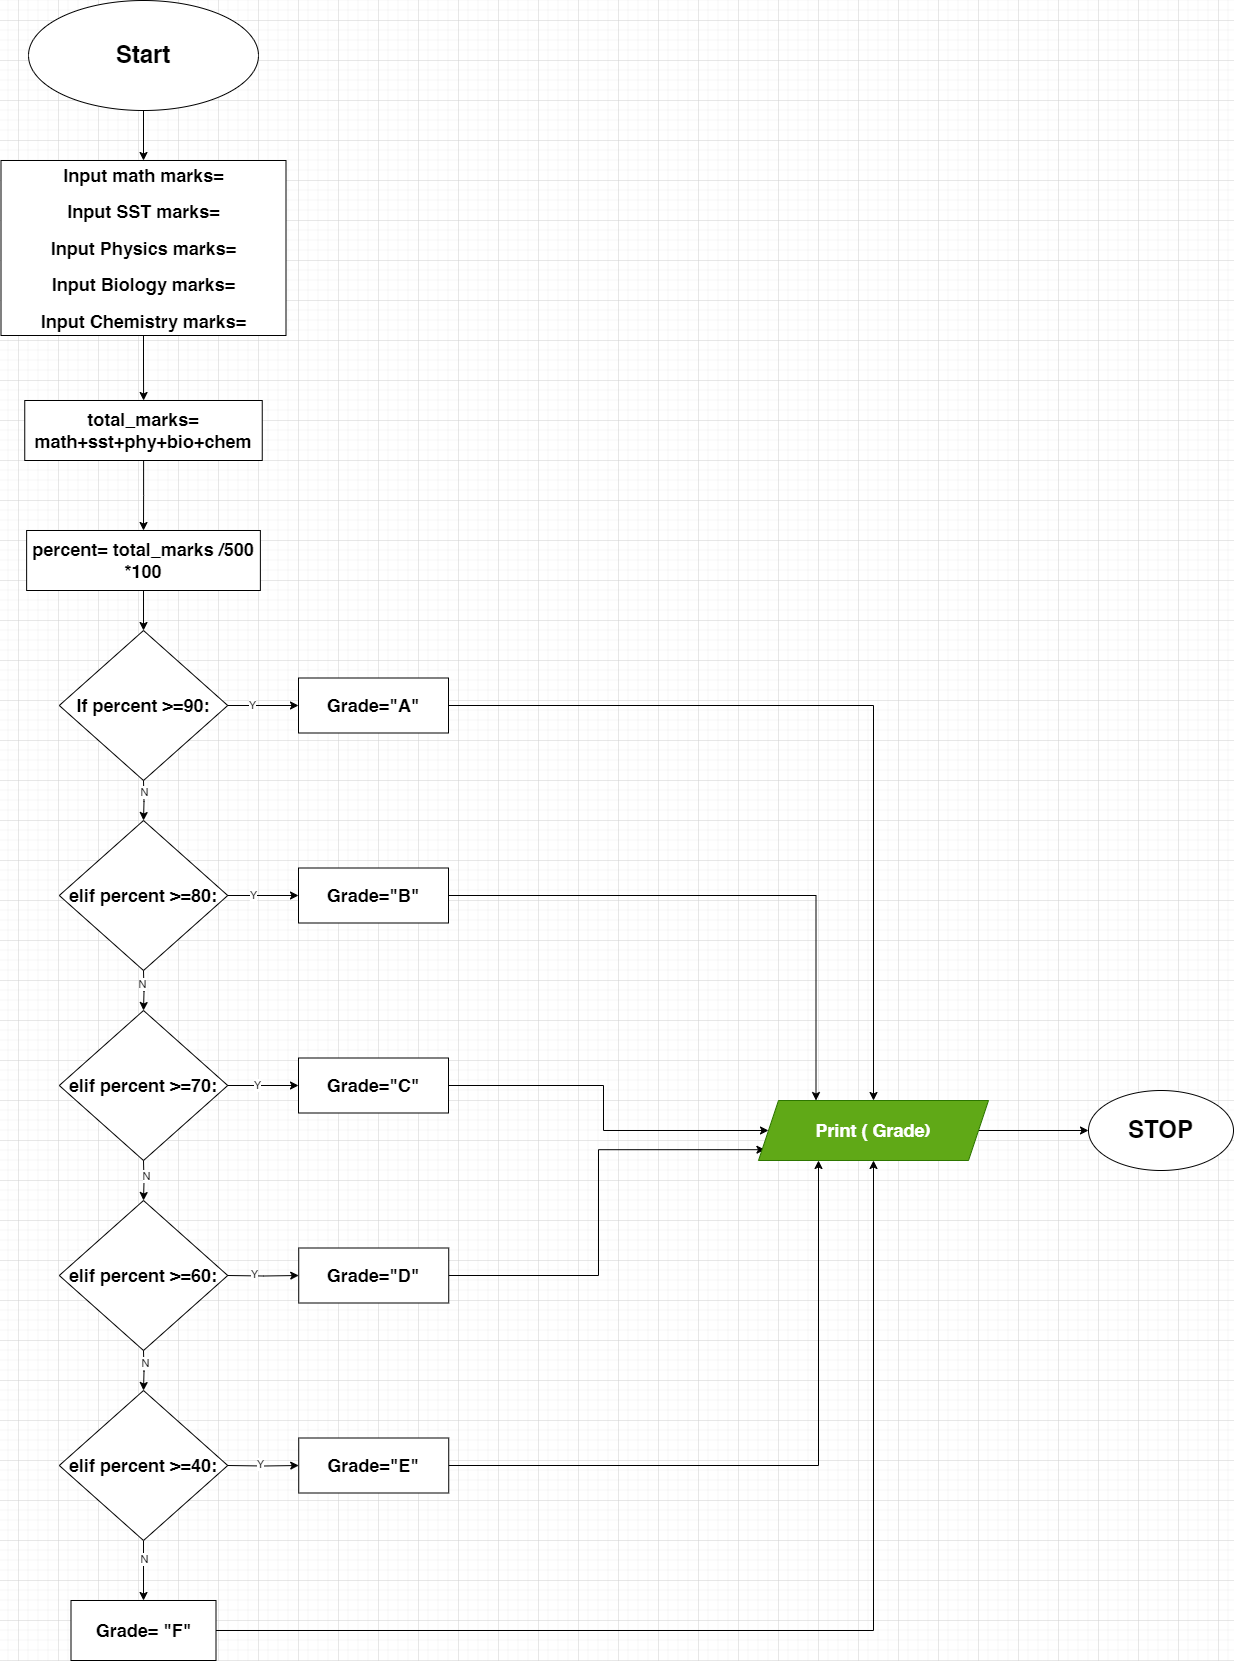

The diagram above was exported from draw.io. Its source (the exported page's mxGraphModel, read from the mxfile embedded in the PNG):
<mxGraphModel dx="1434" dy="786" grid="1" gridSize="10" guides="1" tooltips="1" connect="1" arrows="1" fold="1" page="1" pageScale="1" pageWidth="850" pageHeight="1100" math="0" shadow="0">
  <root>
    <mxCell id="0" />
    <mxCell id="1" parent="0" />
    <mxCell id="AhbMlmTuy0PhjJGkMVE--4" value="" style="edgeStyle=orthogonalEdgeStyle;rounded=0;orthogonalLoop=1;jettySize=auto;html=1;" edge="1" parent="1" source="AhbMlmTuy0PhjJGkMVE--2" target="AhbMlmTuy0PhjJGkMVE--3">
      <mxGeometry relative="1" as="geometry" />
    </mxCell>
    <mxCell id="AhbMlmTuy0PhjJGkMVE--2" value="&lt;h1&gt;Start&lt;/h1&gt;" style="ellipse;whiteSpace=wrap;html=1;" vertex="1" parent="1">
      <mxGeometry x="290" y="60" width="230" height="110" as="geometry" />
    </mxCell>
    <mxCell id="AhbMlmTuy0PhjJGkMVE--6" value="" style="edgeStyle=orthogonalEdgeStyle;rounded=0;orthogonalLoop=1;jettySize=auto;html=1;" edge="1" parent="1" source="AhbMlmTuy0PhjJGkMVE--3" target="AhbMlmTuy0PhjJGkMVE--5">
      <mxGeometry relative="1" as="geometry" />
    </mxCell>
    <mxCell id="AhbMlmTuy0PhjJGkMVE--3" value="&lt;h2&gt;Input math marks=&lt;br&gt;&lt;/h2&gt;&lt;h2&gt;Input SST marks=&lt;br&gt;&lt;/h2&gt;&lt;h2&gt;Input Physics marks=&lt;br&gt;&lt;/h2&gt;&lt;h2&gt;Input Biology marks=&lt;br&gt;&lt;/h2&gt;&lt;h2&gt;Input Chemistry marks=&lt;/h2&gt;" style="whiteSpace=wrap;html=1;" vertex="1" parent="1">
      <mxGeometry x="262.5" y="220" width="285" height="175" as="geometry" />
    </mxCell>
    <mxCell id="AhbMlmTuy0PhjJGkMVE--8" value="" style="edgeStyle=orthogonalEdgeStyle;rounded=0;orthogonalLoop=1;jettySize=auto;html=1;" edge="1" parent="1" source="AhbMlmTuy0PhjJGkMVE--5" target="AhbMlmTuy0PhjJGkMVE--7">
      <mxGeometry relative="1" as="geometry" />
    </mxCell>
    <mxCell id="AhbMlmTuy0PhjJGkMVE--5" value="&lt;h2&gt;total_marks= math+sst+phy+bio+chem&lt;/h2&gt;" style="whiteSpace=wrap;html=1;" vertex="1" parent="1">
      <mxGeometry x="286.25" y="460" width="237.5" height="60" as="geometry" />
    </mxCell>
    <mxCell id="AhbMlmTuy0PhjJGkMVE--10" value="" style="edgeStyle=orthogonalEdgeStyle;rounded=0;orthogonalLoop=1;jettySize=auto;html=1;" edge="1" parent="1" source="AhbMlmTuy0PhjJGkMVE--7" target="AhbMlmTuy0PhjJGkMVE--9">
      <mxGeometry relative="1" as="geometry" />
    </mxCell>
    <mxCell id="AhbMlmTuy0PhjJGkMVE--7" value="&lt;h2&gt;percent= total_marks /500 *100&lt;/h2&gt;" style="whiteSpace=wrap;html=1;" vertex="1" parent="1">
      <mxGeometry x="288.13" y="590" width="233.75" height="60" as="geometry" />
    </mxCell>
    <mxCell id="AhbMlmTuy0PhjJGkMVE--17" value="" style="edgeStyle=orthogonalEdgeStyle;rounded=0;orthogonalLoop=1;jettySize=auto;html=1;" edge="1" parent="1" source="AhbMlmTuy0PhjJGkMVE--9" target="AhbMlmTuy0PhjJGkMVE--16">
      <mxGeometry relative="1" as="geometry" />
    </mxCell>
    <mxCell id="AhbMlmTuy0PhjJGkMVE--50" value="Y" style="edgeLabel;html=1;align=center;verticalAlign=middle;resizable=0;points=[];" vertex="1" connectable="0" parent="AhbMlmTuy0PhjJGkMVE--17">
      <mxGeometry x="-0.3259" y="1" relative="1" as="geometry">
        <mxPoint as="offset" />
      </mxGeometry>
    </mxCell>
    <mxCell id="AhbMlmTuy0PhjJGkMVE--9" value="&lt;h2&gt;If percent &amp;gt;=90:&lt;/h2&gt;" style="rhombus;whiteSpace=wrap;html=1;" vertex="1" parent="1">
      <mxGeometry x="320.79" y="690" width="168.44" height="150" as="geometry" />
    </mxCell>
    <mxCell id="AhbMlmTuy0PhjJGkMVE--40" value="" style="edgeStyle=orthogonalEdgeStyle;rounded=0;orthogonalLoop=1;jettySize=auto;html=1;" edge="1" parent="1" source="AhbMlmTuy0PhjJGkMVE--16" target="AhbMlmTuy0PhjJGkMVE--39">
      <mxGeometry relative="1" as="geometry" />
    </mxCell>
    <mxCell id="AhbMlmTuy0PhjJGkMVE--16" value="&lt;h2&gt;Grade=&quot;A&quot;&lt;/h2&gt;" style="whiteSpace=wrap;html=1;" vertex="1" parent="1">
      <mxGeometry x="560" y="737.5" width="150" height="55" as="geometry" />
    </mxCell>
    <mxCell id="AhbMlmTuy0PhjJGkMVE--18" value="" style="edgeStyle=orthogonalEdgeStyle;rounded=0;orthogonalLoop=1;jettySize=auto;html=1;" edge="1" parent="1" target="AhbMlmTuy0PhjJGkMVE--20">
      <mxGeometry relative="1" as="geometry">
        <mxPoint x="405" y="840" as="sourcePoint" />
      </mxGeometry>
    </mxCell>
    <mxCell id="AhbMlmTuy0PhjJGkMVE--52" value="N" style="edgeLabel;html=1;align=center;verticalAlign=middle;resizable=0;points=[];" vertex="1" connectable="0" parent="AhbMlmTuy0PhjJGkMVE--18">
      <mxGeometry x="-0.3901" relative="1" as="geometry">
        <mxPoint as="offset" />
      </mxGeometry>
    </mxCell>
    <mxCell id="AhbMlmTuy0PhjJGkMVE--19" value="" style="edgeStyle=orthogonalEdgeStyle;rounded=0;orthogonalLoop=1;jettySize=auto;html=1;" edge="1" parent="1" source="AhbMlmTuy0PhjJGkMVE--20" target="AhbMlmTuy0PhjJGkMVE--21">
      <mxGeometry relative="1" as="geometry" />
    </mxCell>
    <mxCell id="AhbMlmTuy0PhjJGkMVE--51" value="Y" style="edgeLabel;html=1;align=center;verticalAlign=middle;resizable=0;points=[];" vertex="1" connectable="0" parent="AhbMlmTuy0PhjJGkMVE--19">
      <mxGeometry x="-0.29" y="1" relative="1" as="geometry">
        <mxPoint as="offset" />
      </mxGeometry>
    </mxCell>
    <mxCell id="AhbMlmTuy0PhjJGkMVE--20" value="&lt;h2&gt;elif percent &amp;gt;=80:&lt;/h2&gt;" style="rhombus;whiteSpace=wrap;html=1;" vertex="1" parent="1">
      <mxGeometry x="320.79" y="880" width="168.44" height="150" as="geometry" />
    </mxCell>
    <mxCell id="AhbMlmTuy0PhjJGkMVE--41" style="edgeStyle=orthogonalEdgeStyle;rounded=0;orthogonalLoop=1;jettySize=auto;html=1;entryX=0.25;entryY=0;entryDx=0;entryDy=0;" edge="1" parent="1" source="AhbMlmTuy0PhjJGkMVE--21" target="AhbMlmTuy0PhjJGkMVE--39">
      <mxGeometry relative="1" as="geometry" />
    </mxCell>
    <mxCell id="AhbMlmTuy0PhjJGkMVE--21" value="&lt;h2&gt;Grade=&quot;B&quot;&lt;/h2&gt;" style="whiteSpace=wrap;html=1;" vertex="1" parent="1">
      <mxGeometry x="560" y="927.5" width="150" height="55" as="geometry" />
    </mxCell>
    <mxCell id="AhbMlmTuy0PhjJGkMVE--22" value="" style="edgeStyle=orthogonalEdgeStyle;rounded=0;orthogonalLoop=1;jettySize=auto;html=1;" edge="1" parent="1" target="AhbMlmTuy0PhjJGkMVE--24">
      <mxGeometry relative="1" as="geometry">
        <mxPoint x="405" y="1030" as="sourcePoint" />
      </mxGeometry>
    </mxCell>
    <mxCell id="AhbMlmTuy0PhjJGkMVE--53" value="N" style="edgeLabel;html=1;align=center;verticalAlign=middle;resizable=0;points=[];" vertex="1" connectable="0" parent="AhbMlmTuy0PhjJGkMVE--22">
      <mxGeometry x="-0.3766" y="-2" relative="1" as="geometry">
        <mxPoint as="offset" />
      </mxGeometry>
    </mxCell>
    <mxCell id="AhbMlmTuy0PhjJGkMVE--23" value="" style="edgeStyle=orthogonalEdgeStyle;rounded=0;orthogonalLoop=1;jettySize=auto;html=1;" edge="1" parent="1" source="AhbMlmTuy0PhjJGkMVE--24" target="AhbMlmTuy0PhjJGkMVE--25">
      <mxGeometry relative="1" as="geometry" />
    </mxCell>
    <mxCell id="AhbMlmTuy0PhjJGkMVE--54" value="Y" style="edgeLabel;html=1;align=center;verticalAlign=middle;resizable=0;points=[];" vertex="1" connectable="0" parent="AhbMlmTuy0PhjJGkMVE--23">
      <mxGeometry x="-0.1806" y="1" relative="1" as="geometry">
        <mxPoint as="offset" />
      </mxGeometry>
    </mxCell>
    <mxCell id="AhbMlmTuy0PhjJGkMVE--24" value="&lt;h2&gt;elif percent &amp;gt;=70:&lt;/h2&gt;" style="rhombus;whiteSpace=wrap;html=1;" vertex="1" parent="1">
      <mxGeometry x="320.79" y="1070" width="168.44" height="150" as="geometry" />
    </mxCell>
    <mxCell id="AhbMlmTuy0PhjJGkMVE--42" style="edgeStyle=orthogonalEdgeStyle;rounded=0;orthogonalLoop=1;jettySize=auto;html=1;entryX=0;entryY=0.5;entryDx=0;entryDy=0;" edge="1" parent="1" source="AhbMlmTuy0PhjJGkMVE--25" target="AhbMlmTuy0PhjJGkMVE--39">
      <mxGeometry relative="1" as="geometry" />
    </mxCell>
    <mxCell id="AhbMlmTuy0PhjJGkMVE--25" value="&lt;h2&gt;Grade=&quot;C&quot;&lt;/h2&gt;" style="whiteSpace=wrap;html=1;" vertex="1" parent="1">
      <mxGeometry x="560" y="1117.5" width="150" height="55" as="geometry" />
    </mxCell>
    <mxCell id="AhbMlmTuy0PhjJGkMVE--26" value="" style="edgeStyle=orthogonalEdgeStyle;rounded=0;orthogonalLoop=1;jettySize=auto;html=1;" edge="1" parent="1" target="AhbMlmTuy0PhjJGkMVE--28">
      <mxGeometry relative="1" as="geometry">
        <mxPoint x="405" y="1220" as="sourcePoint" />
      </mxGeometry>
    </mxCell>
    <mxCell id="AhbMlmTuy0PhjJGkMVE--55" value="N" style="edgeLabel;html=1;align=center;verticalAlign=middle;resizable=0;points=[];" vertex="1" connectable="0" parent="AhbMlmTuy0PhjJGkMVE--26">
      <mxGeometry x="-0.1968" y="2" relative="1" as="geometry">
        <mxPoint as="offset" />
      </mxGeometry>
    </mxCell>
    <mxCell id="AhbMlmTuy0PhjJGkMVE--28" value="&lt;h2&gt;elif percent &amp;gt;=60:&lt;/h2&gt;" style="rhombus;whiteSpace=wrap;html=1;" vertex="1" parent="1">
      <mxGeometry x="320.79" y="1260" width="168.44" height="150" as="geometry" />
    </mxCell>
    <mxCell id="AhbMlmTuy0PhjJGkMVE--29" value="" style="edgeStyle=orthogonalEdgeStyle;rounded=0;orthogonalLoop=1;jettySize=auto;html=1;" edge="1" parent="1" target="AhbMlmTuy0PhjJGkMVE--30">
      <mxGeometry relative="1" as="geometry">
        <mxPoint x="489.23" y="1335" as="sourcePoint" />
      </mxGeometry>
    </mxCell>
    <mxCell id="AhbMlmTuy0PhjJGkMVE--56" value="Y" style="edgeLabel;html=1;align=center;verticalAlign=middle;resizable=0;points=[];" vertex="1" connectable="0" parent="AhbMlmTuy0PhjJGkMVE--29">
      <mxGeometry x="-0.28" y="2" relative="1" as="geometry">
        <mxPoint as="offset" />
      </mxGeometry>
    </mxCell>
    <mxCell id="AhbMlmTuy0PhjJGkMVE--43" style="edgeStyle=orthogonalEdgeStyle;rounded=0;orthogonalLoop=1;jettySize=auto;html=1;entryX=0.028;entryY=0.82;entryDx=0;entryDy=0;entryPerimeter=0;" edge="1" parent="1" source="AhbMlmTuy0PhjJGkMVE--30" target="AhbMlmTuy0PhjJGkMVE--39">
      <mxGeometry relative="1" as="geometry">
        <Array as="points">
          <mxPoint x="860" y="1335" />
          <mxPoint x="860" y="1209" />
        </Array>
      </mxGeometry>
    </mxCell>
    <mxCell id="AhbMlmTuy0PhjJGkMVE--30" value="&lt;h2&gt;Grade=&quot;D&quot;&lt;/h2&gt;" style="whiteSpace=wrap;html=1;" vertex="1" parent="1">
      <mxGeometry x="560.23" y="1307.5" width="150" height="55" as="geometry" />
    </mxCell>
    <mxCell id="AhbMlmTuy0PhjJGkMVE--33" value="" style="edgeStyle=orthogonalEdgeStyle;rounded=0;orthogonalLoop=1;jettySize=auto;html=1;" edge="1" parent="1" target="AhbMlmTuy0PhjJGkMVE--34">
      <mxGeometry relative="1" as="geometry">
        <mxPoint x="405" y="1410" as="sourcePoint" />
      </mxGeometry>
    </mxCell>
    <mxCell id="AhbMlmTuy0PhjJGkMVE--57" value="N" style="edgeLabel;html=1;align=center;verticalAlign=middle;resizable=0;points=[];" vertex="1" connectable="0" parent="AhbMlmTuy0PhjJGkMVE--33">
      <mxGeometry x="-0.3735" y="1" relative="1" as="geometry">
        <mxPoint as="offset" />
      </mxGeometry>
    </mxCell>
    <mxCell id="AhbMlmTuy0PhjJGkMVE--38" value="" style="edgeStyle=orthogonalEdgeStyle;rounded=0;orthogonalLoop=1;jettySize=auto;html=1;" edge="1" parent="1" source="AhbMlmTuy0PhjJGkMVE--34" target="AhbMlmTuy0PhjJGkMVE--37">
      <mxGeometry relative="1" as="geometry" />
    </mxCell>
    <mxCell id="AhbMlmTuy0PhjJGkMVE--59" value="N" style="edgeLabel;html=1;align=center;verticalAlign=middle;resizable=0;points=[];" vertex="1" connectable="0" parent="AhbMlmTuy0PhjJGkMVE--38">
      <mxGeometry x="-0.3946" relative="1" as="geometry">
        <mxPoint as="offset" />
      </mxGeometry>
    </mxCell>
    <mxCell id="AhbMlmTuy0PhjJGkMVE--34" value="&lt;h2&gt;elif percent &amp;gt;=40:&lt;/h2&gt;" style="rhombus;whiteSpace=wrap;html=1;" vertex="1" parent="1">
      <mxGeometry x="320.79" y="1450" width="168.44" height="150" as="geometry" />
    </mxCell>
    <mxCell id="AhbMlmTuy0PhjJGkMVE--35" value="" style="edgeStyle=orthogonalEdgeStyle;rounded=0;orthogonalLoop=1;jettySize=auto;html=1;" edge="1" parent="1" target="AhbMlmTuy0PhjJGkMVE--36">
      <mxGeometry relative="1" as="geometry">
        <mxPoint x="489.23" y="1525" as="sourcePoint" />
      </mxGeometry>
    </mxCell>
    <mxCell id="AhbMlmTuy0PhjJGkMVE--58" value="Y" style="edgeLabel;html=1;align=center;verticalAlign=middle;resizable=0;points=[];" vertex="1" connectable="0" parent="AhbMlmTuy0PhjJGkMVE--35">
      <mxGeometry x="-0.1178" y="2" relative="1" as="geometry">
        <mxPoint as="offset" />
      </mxGeometry>
    </mxCell>
    <mxCell id="AhbMlmTuy0PhjJGkMVE--44" style="edgeStyle=orthogonalEdgeStyle;rounded=0;orthogonalLoop=1;jettySize=auto;html=1;" edge="1" parent="1" source="AhbMlmTuy0PhjJGkMVE--36" target="AhbMlmTuy0PhjJGkMVE--39">
      <mxGeometry relative="1" as="geometry">
        <Array as="points">
          <mxPoint x="1080" y="1525" />
        </Array>
      </mxGeometry>
    </mxCell>
    <mxCell id="AhbMlmTuy0PhjJGkMVE--36" value="&lt;h2&gt;Grade=&quot;E&quot;&lt;/h2&gt;" style="whiteSpace=wrap;html=1;" vertex="1" parent="1">
      <mxGeometry x="560.23" y="1497.5" width="150" height="55" as="geometry" />
    </mxCell>
    <mxCell id="AhbMlmTuy0PhjJGkMVE--37" value="&lt;h2&gt;Grade= &quot;F&quot;&lt;/h2&gt;" style="whiteSpace=wrap;html=1;" vertex="1" parent="1">
      <mxGeometry x="332.5" y="1660" width="145" height="60" as="geometry" />
    </mxCell>
    <mxCell id="AhbMlmTuy0PhjJGkMVE--47" value="" style="edgeStyle=orthogonalEdgeStyle;rounded=0;orthogonalLoop=1;jettySize=auto;html=1;" edge="1" parent="1" source="AhbMlmTuy0PhjJGkMVE--39" target="AhbMlmTuy0PhjJGkMVE--46">
      <mxGeometry relative="1" as="geometry" />
    </mxCell>
    <mxCell id="AhbMlmTuy0PhjJGkMVE--39" value="&lt;h2&gt;Print ( Grade)&lt;/h2&gt;" style="shape=parallelogram;perimeter=parallelogramPerimeter;whiteSpace=wrap;html=1;fixedSize=1;fillColor=#60a917;fontColor=#ffffff;strokeColor=#2D7600;" vertex="1" parent="1">
      <mxGeometry x="1020" y="1160" width="230" height="60" as="geometry" />
    </mxCell>
    <mxCell id="AhbMlmTuy0PhjJGkMVE--45" style="edgeStyle=orthogonalEdgeStyle;rounded=0;orthogonalLoop=1;jettySize=auto;html=1;entryX=0.5;entryY=1;entryDx=0;entryDy=0;" edge="1" parent="1" source="AhbMlmTuy0PhjJGkMVE--37" target="AhbMlmTuy0PhjJGkMVE--39">
      <mxGeometry relative="1" as="geometry">
        <mxPoint x="1140" y="1230" as="targetPoint" />
        <Array as="points">
          <mxPoint x="1135" y="1690" />
        </Array>
      </mxGeometry>
    </mxCell>
    <mxCell id="AhbMlmTuy0PhjJGkMVE--46" value="&lt;h1&gt;STOP&lt;/h1&gt;" style="ellipse;whiteSpace=wrap;html=1;" vertex="1" parent="1">
      <mxGeometry x="1350" y="1150" width="145" height="80" as="geometry" />
    </mxCell>
  </root>
</mxGraphModel>